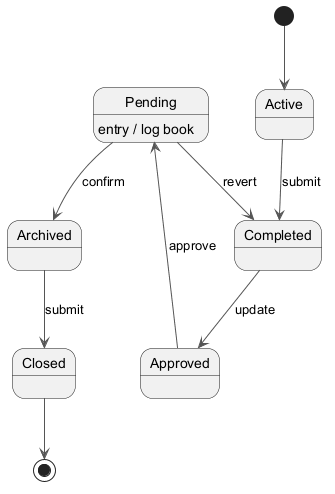

The diagram above was rendered by PlantUML. Its source (embedded in the PNG):
@startuml
skinparam monochrome true
skinparam ArrowColor #555555
[*] --> Active
Active --> Completed : submit
Completed --> Approved : update
Approved --> Pending : approve
Pending --> Archived : confirm
Pending : entry / log book
Archived --> Closed : submit
Pending --> Completed : revert
Closed --> [*]
@enduml